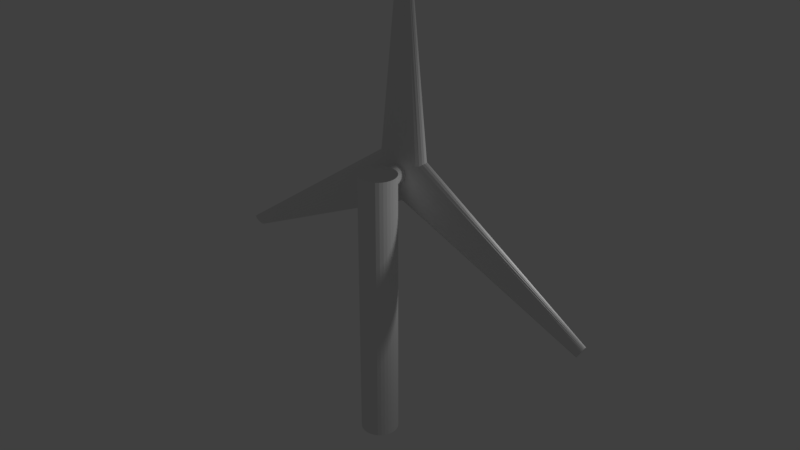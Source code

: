 # Source: newFan.blend  (saved by Blender 2.79.0; exported with 4.5.12 LTS)
import bpy
from mathutils import Matrix  # noqa: F401  (used for matrix-valued properties, if any)

bpy.ops.wm.read_factory_settings(use_empty=True)
scene = bpy.context.scene
scene.name = 'Scene'

# ---- collections
col_collection_1 = bpy.data.collections.new('Collection 1'); scene.collection.children.link(col_collection_1)

# ---- world
world_world = bpy.data.worlds.new('World'); scene.world = world_world
world_world.color = (0.05088, 0.05088, 0.05088)
world_world.use_sun_shadow = False
world_world.sun_shadow_jitter_overblur = 0.0
world_world.cycles.sampling_method = 'MANUAL'

# ---- lights
light_lamp = bpy.data.lights.new('Lamp', 'POINT')
light_lamp.transmission_factor = 0.0
light_lamp.cutoff_distance = 30.0
light_lamp.energy = 100.0
light_lamp.shadow_buffer_clip_start = 1.001
light_lamp.shadow_soft_size = 0.1
light_lamp.shadow_maximum_resolution = 0.006
light_lamp.use_absolute_resolution = True

# ---- meshes
me_cylinder = bpy.data.meshes.new('Cylinder')
me_cylinder.from_pydata([(-7.567e-08, 1.0, 0.0), (0.03258, 0.2083, 2.0), (0.1951, 0.9808, 0.0), (0.07259, 0.1471, 2.0), (0.3827, 0.9239, 0.0), (0.1098, 0.0802, 2.0), (0.5556, 0.8315, 0.0), (0.1428, 0.01025, 2.0), (0.7071, 0.7071, 0.0), (0.1703, -0.06008, 2.0), (0.8315, 0.5556, 0.0), (0.1913, -0.1281, 2.0), (0.9239, 0.3827, 0.0), (0.2049, -0.1912, 2.0), (0.9808, 0.1951, 0.0), (0.2106, -0.247, 2.0), (1.0, -2.365e-07, 0.0), (0.2083, -0.2932, 2.0), (0.9808, -0.1951, 0.0), (0.1979, -0.3282, 2.0), (0.9239, -0.3827, 0.0), (0.1799, -0.3506, 2.0), (0.8315, -0.5556, 0.0), (0.1551, -0.3595, 2.0), (0.7071, -0.7071, 0.0), (0.1242, -0.3546, 2.0), (0.5556, -0.8315, 0.0), (0.08862, -0.3361, 2.0), (0.3827, -0.9239, 0.0), (0.0496, -0.3046, 2.0), (0.1951, -0.9808, 0.0), (0.008675, -0.2615, 2.0), (-4.015e-07, -1.0, 0.0), (-0.03258, -0.2083, 2.0), (-0.1951, -0.9808, 0.0), (-0.07259, -0.1471, 2.0), (-0.3827, -0.9239, 0.0), (-0.1098, -0.0802, 2.0), (-0.5556, -0.8315, 0.0), (-0.1428, -0.01025, 2.0), (-0.7071, -0.7071, 0.0), (-0.1703, 0.06008, 2.0), (-0.8315, -0.5556, 0.0), (-0.1913, 0.1281, 2.0), (-0.9239, -0.3827, 0.0), (-0.2049, 0.1912, 2.0), (-0.9808, -0.1951, 0.0), (-0.2106, 0.247, 2.0), (-1.0, 6.536e-07, 0.0), (-0.2083, 0.2932, 2.0), (-0.9808, 0.1951, 0.0), (-0.1979, 0.3282, 2.0), (-0.9239, 0.3827, 0.0), (-0.1799, 0.3506, 2.0), (-0.8315, 0.5556, 0.0), (-0.1551, 0.3595, 2.0), (-0.7071, 0.7071, 0.0), (-0.1242, 0.3546, 2.0), (-0.5556, 0.8315, 0.0), (-0.08862, 0.3361, 2.0), (-0.3827, 0.9239, 0.0), (-0.0496, 0.3046, 2.0), (-0.1951, 0.9808, 0.0), (-0.008675, 0.2615, 2.0)], [], [(0, 1, 3, 2), (2, 3, 5, 4), (4, 5, 7, 6), (6, 7, 9, 8), (8, 9, 11, 10), (10, 11, 13, 12), (12, 13, 15, 14), (14, 15, 17, 16), (16, 17, 19, 18), (18, 19, 21, 20), (20, 21, 23, 22), (22, 23, 25, 24), (24, 25, 27, 26), (26, 27, 29, 28), (28, 29, 31, 30), (30, 31, 33, 32), (32, 33, 35, 34), (34, 35, 37, 36), (36, 37, 39, 38), (38, 39, 41, 40), (40, 41, 43, 42), (42, 43, 45, 44), (44, 45, 47, 46), (46, 47, 49, 48), (48, 49, 51, 50), (50, 51, 53, 52), (52, 53, 55, 54), (54, 55, 57, 56), (56, 57, 59, 58), (58, 59, 61, 60), (3, 1, 63, 61, 59, 57, 55, 53, 51, 49, 47, 45, 43, 41, 39, 37, 35, 33, 31, 29, 27, 25, 23, 21, 19, 17, 15, 13, 11, 9, 7, 5), (60, 61, 63, 62), (62, 63, 1, 0), (0, 2, 4, 6, 8, 10, 12, 14, 16, 18, 20, 22, 24, 26, 28, 30, 32, 34, 36, 38, 40, 42, 44, 46, 48, 50, 52, 54, 56, 58, 60, 62)])
me_cylinder.use_remesh_preserve_volume = False
me_cylinder.use_remesh_preserve_attributes = False
me_cylinder.use_mirror_vertex_groups = False
me_cylinder.update()
me_cylinder_002 = bpy.data.meshes.new('Cylinder.002')
me_cylinder_002.from_pydata([(-7.567e-08, 1.0, 0.0), (0.03258, 0.2083, 2.0), (0.1951, 0.9808, 0.0), (0.07259, 0.1471, 2.0), (0.3827, 0.9239, 0.0), (0.1098, 0.0802, 2.0), (0.5556, 0.8315, 0.0), (0.1428, 0.01025, 2.0), (0.7071, 0.7071, 0.0), (0.1703, -0.06008, 2.0), (0.8315, 0.5556, 0.0), (0.1913, -0.1281, 2.0), (0.9239, 0.3827, 0.0), (0.2049, -0.1912, 2.0), (0.9808, 0.1951, 0.0), (0.2106, -0.247, 2.0), (1.0, -2.365e-07, 0.0), (0.2083, -0.2932, 2.0), (0.9808, -0.1951, 0.0), (0.1979, -0.3282, 2.0), (0.9239, -0.3827, 0.0), (0.1799, -0.3506, 2.0), (0.8315, -0.5556, 0.0), (0.1551, -0.3595, 2.0), (0.7071, -0.7071, 0.0), (0.1242, -0.3546, 2.0), (0.5556, -0.8315, 0.0), (0.08862, -0.3361, 2.0), (0.3827, -0.9239, 0.0), (0.0496, -0.3046, 2.0), (0.1951, -0.9808, 0.0), (0.008675, -0.2615, 2.0), (-4.015e-07, -1.0, 0.0), (-0.03258, -0.2083, 2.0), (-0.1951, -0.9808, 0.0), (-0.07259, -0.1471, 2.0), (-0.3827, -0.9239, 0.0), (-0.1098, -0.0802, 2.0), (-0.5556, -0.8315, 0.0), (-0.1428, -0.01025, 2.0), (-0.7071, -0.7071, 0.0), (-0.1703, 0.06008, 2.0), (-0.8315, -0.5556, 0.0), (-0.1913, 0.1281, 2.0), (-0.9239, -0.3827, 0.0), (-0.2049, 0.1912, 2.0), (-0.9808, -0.1951, 0.0), (-0.2106, 0.247, 2.0), (-1.0, 6.536e-07, 0.0), (-0.2083, 0.2932, 2.0), (-0.9808, 0.1951, 0.0), (-0.1979, 0.3282, 2.0), (-0.9239, 0.3827, 0.0), (-0.1799, 0.3506, 2.0), (-0.8315, 0.5556, 0.0), (-0.1551, 0.3595, 2.0), (-0.7071, 0.7071, 0.0), (-0.1242, 0.3546, 2.0), (-0.5556, 0.8315, 0.0), (-0.08862, 0.3361, 2.0), (-0.3827, 0.9239, 0.0), (-0.0496, 0.3046, 2.0), (-0.1951, 0.9808, 0.0), (-0.008675, 0.2615, 2.0)], [], [(0, 1, 3, 2), (2, 3, 5, 4), (4, 5, 7, 6), (6, 7, 9, 8), (8, 9, 11, 10), (10, 11, 13, 12), (12, 13, 15, 14), (14, 15, 17, 16), (16, 17, 19, 18), (18, 19, 21, 20), (20, 21, 23, 22), (22, 23, 25, 24), (24, 25, 27, 26), (26, 27, 29, 28), (28, 29, 31, 30), (30, 31, 33, 32), (32, 33, 35, 34), (34, 35, 37, 36), (36, 37, 39, 38), (38, 39, 41, 40), (40, 41, 43, 42), (42, 43, 45, 44), (44, 45, 47, 46), (46, 47, 49, 48), (48, 49, 51, 50), (50, 51, 53, 52), (52, 53, 55, 54), (54, 55, 57, 56), (56, 57, 59, 58), (58, 59, 61, 60), (3, 1, 63, 61, 59, 57, 55, 53, 51, 49, 47, 45, 43, 41, 39, 37, 35, 33, 31, 29, 27, 25, 23, 21, 19, 17, 15, 13, 11, 9, 7, 5), (60, 61, 63, 62), (62, 63, 1, 0), (0, 2, 4, 6, 8, 10, 12, 14, 16, 18, 20, 22, 24, 26, 28, 30, 32, 34, 36, 38, 40, 42, 44, 46, 48, 50, 52, 54, 56, 58, 60, 62)])
me_cylinder_002.use_remesh_preserve_volume = False
me_cylinder_002.use_remesh_preserve_attributes = False
me_cylinder_002.use_mirror_vertex_groups = False
me_cylinder_002.update()
me_cylinder_001 = bpy.data.meshes.new('Cylinder.001')
me_cylinder_001.from_pydata([(-7.567e-08, 1.0, 0.0), (0.03258, 0.2083, 2.0), (0.1951, 0.9808, 0.0), (0.07259, 0.1471, 2.0), (0.3827, 0.9239, 0.0), (0.1098, 0.0802, 2.0), (0.5556, 0.8315, 0.0), (0.1428, 0.01025, 2.0), (0.7071, 0.7071, 0.0), (0.1703, -0.06008, 2.0), (0.8315, 0.5556, 0.0), (0.1913, -0.1281, 2.0), (0.9239, 0.3827, 0.0), (0.2049, -0.1912, 2.0), (0.9808, 0.1951, 0.0), (0.2106, -0.247, 2.0), (1.0, -2.365e-07, 0.0), (0.2083, -0.2932, 2.0), (0.9808, -0.1951, 0.0), (0.1979, -0.3282, 2.0), (0.9239, -0.3827, 0.0), (0.1799, -0.3506, 2.0), (0.8315, -0.5556, 0.0), (0.1551, -0.3595, 2.0), (0.7071, -0.7071, 0.0), (0.1242, -0.3546, 2.0), (0.5556, -0.8315, 0.0), (0.08862, -0.3361, 2.0), (0.3827, -0.9239, 0.0), (0.0496, -0.3046, 2.0), (0.1951, -0.9808, 0.0), (0.008675, -0.2615, 2.0), (-4.015e-07, -1.0, 0.0), (-0.03258, -0.2083, 2.0), (-0.1951, -0.9808, 0.0), (-0.07259, -0.1471, 2.0), (-0.3827, -0.9239, 0.0), (-0.1098, -0.0802, 2.0), (-0.5556, -0.8315, 0.0), (-0.1428, -0.01025, 2.0), (-0.7071, -0.7071, 0.0), (-0.1703, 0.06008, 2.0), (-0.8315, -0.5556, 0.0), (-0.1913, 0.1281, 2.0), (-0.9239, -0.3827, 0.0), (-0.2049, 0.1912, 2.0), (-0.9808, -0.1951, 0.0), (-0.2106, 0.247, 2.0), (-1.0, 6.536e-07, 0.0), (-0.2083, 0.2932, 2.0), (-0.9808, 0.1951, 0.0), (-0.1979, 0.3282, 2.0), (-0.9239, 0.3827, 0.0), (-0.1799, 0.3506, 2.0), (-0.8315, 0.5556, 0.0), (-0.1551, 0.3595, 2.0), (-0.7071, 0.7071, 0.0), (-0.1242, 0.3546, 2.0), (-0.5556, 0.8315, 0.0), (-0.08862, 0.3361, 2.0), (-0.3827, 0.9239, 0.0), (-0.0496, 0.3046, 2.0), (-0.1951, 0.9808, 0.0), (-0.008675, 0.2615, 2.0)], [], [(0, 1, 3, 2), (2, 3, 5, 4), (4, 5, 7, 6), (6, 7, 9, 8), (8, 9, 11, 10), (10, 11, 13, 12), (12, 13, 15, 14), (14, 15, 17, 16), (16, 17, 19, 18), (18, 19, 21, 20), (20, 21, 23, 22), (22, 23, 25, 24), (24, 25, 27, 26), (26, 27, 29, 28), (28, 29, 31, 30), (30, 31, 33, 32), (32, 33, 35, 34), (34, 35, 37, 36), (36, 37, 39, 38), (38, 39, 41, 40), (40, 41, 43, 42), (42, 43, 45, 44), (44, 45, 47, 46), (46, 47, 49, 48), (48, 49, 51, 50), (50, 51, 53, 52), (52, 53, 55, 54), (54, 55, 57, 56), (56, 57, 59, 58), (58, 59, 61, 60), (3, 1, 63, 61, 59, 57, 55, 53, 51, 49, 47, 45, 43, 41, 39, 37, 35, 33, 31, 29, 27, 25, 23, 21, 19, 17, 15, 13, 11, 9, 7, 5), (60, 61, 63, 62), (62, 63, 1, 0), (0, 2, 4, 6, 8, 10, 12, 14, 16, 18, 20, 22, 24, 26, 28, 30, 32, 34, 36, 38, 40, 42, 44, 46, 48, 50, 52, 54, 56, 58, 60, 62)])
me_cylinder_001.use_remesh_preserve_volume = False
me_cylinder_001.use_remesh_preserve_attributes = False
me_cylinder_001.use_mirror_vertex_groups = False
me_cylinder_001.update()
me_cylinder_004 = bpy.data.meshes.new('Cylinder.004')
me_cylinder_004.from_pydata([(0.0, 1.0, -1.0), (0.0, 1.0, 1.0), (0.1951, 0.9808, -1.0), (0.1951, 0.9808, 1.0), (0.3827, 0.9239, -1.0), (0.3827, 0.9239, 1.0), (0.5556, 0.8315, -1.0), (0.5556, 0.8315, 1.0), (0.7071, 0.7071, -1.0), (0.7071, 0.7071, 1.0), (0.8315, 0.5556, -1.0), (0.8315, 0.5556, 1.0), (0.9239, 0.3827, -1.0), (0.9239, 0.3827, 1.0), (0.9808, 0.1951, -1.0), (0.9808, 0.1951, 1.0), (1.0, 7.55e-08, -1.0), (1.0, 7.55e-08, 1.0), (0.9808, -0.1951, -1.0), (0.9808, -0.1951, 1.0), (0.9239, -0.3827, -1.0), (0.9239, -0.3827, 1.0), (0.8315, -0.5556, -1.0), (0.8315, -0.5556, 1.0), (0.7071, -0.7071, -1.0), (0.7071, -0.7071, 1.0), (0.5556, -0.8315, -1.0), (0.5556, -0.8315, 1.0), (0.3827, -0.9239, -1.0), (0.3827, -0.9239, 1.0), (0.1951, -0.9808, -1.0), (0.1951, -0.9808, 1.0), (-3.258e-07, -1.0, -1.0), (-3.258e-07, -1.0, 1.0), (-0.1951, -0.9808, -1.0), (-0.1951, -0.9808, 1.0), (-0.3827, -0.9239, -1.0), (-0.3827, -0.9239, 1.0), (-0.5556, -0.8315, -1.0), (-0.5556, -0.8315, 1.0), (-0.7071, -0.7071, -1.0), (-0.7071, -0.7071, 1.0), (-0.8315, -0.5556, -1.0), (-0.8315, -0.5556, 1.0), (-0.9239, -0.3827, -1.0), (-0.9239, -0.3827, 1.0), (-0.9808, -0.1951, -1.0), (-0.9808, -0.1951, 1.0), (-1.0, 9.656e-07, -1.0), (-1.0, 9.656e-07, 1.0), (-0.9808, 0.1951, -1.0), (-0.9808, 0.1951, 1.0), (-0.9239, 0.3827, -1.0), (-0.9239, 0.3827, 1.0), (-0.8315, 0.5556, -1.0), (-0.8315, 0.5556, 1.0), (-0.7071, 0.7071, -1.0), (-0.7071, 0.7071, 1.0), (-0.5556, 0.8315, -1.0), (-0.5556, 0.8315, 1.0), (-0.3827, 0.9239, -1.0), (-0.3827, 0.9239, 1.0), (-0.1951, 0.9808, -1.0), (-0.1951, 0.9808, 1.0)], [], [(0, 1, 3, 2), (2, 3, 5, 4), (4, 5, 7, 6), (6, 7, 9, 8), (8, 9, 11, 10), (10, 11, 13, 12), (12, 13, 15, 14), (14, 15, 17, 16), (16, 17, 19, 18), (18, 19, 21, 20), (20, 21, 23, 22), (22, 23, 25, 24), (24, 25, 27, 26), (26, 27, 29, 28), (28, 29, 31, 30), (30, 31, 33, 32), (32, 33, 35, 34), (34, 35, 37, 36), (36, 37, 39, 38), (38, 39, 41, 40), (40, 41, 43, 42), (42, 43, 45, 44), (44, 45, 47, 46), (46, 47, 49, 48), (48, 49, 51, 50), (50, 51, 53, 52), (52, 53, 55, 54), (54, 55, 57, 56), (56, 57, 59, 58), (58, 59, 61, 60), (3, 1, 63, 61, 59, 57, 55, 53, 51, 49, 47, 45, 43, 41, 39, 37, 35, 33, 31, 29, 27, 25, 23, 21, 19, 17, 15, 13, 11, 9, 7, 5), (60, 61, 63, 62), (62, 63, 1, 0), (0, 2, 4, 6, 8, 10, 12, 14, 16, 18, 20, 22, 24, 26, 28, 30, 32, 34, 36, 38, 40, 42, 44, 46, 48, 50, 52, 54, 56, 58, 60, 62)])
me_cylinder_004.use_remesh_preserve_volume = False
me_cylinder_004.use_remesh_preserve_attributes = False
me_cylinder_004.use_mirror_vertex_groups = False
me_cylinder_004.update()
me_cylinder_003 = bpy.data.meshes.new('Cylinder.003')
me_cylinder_003.from_pydata([(0.0, 1.0, -1.0), (0.0, 1.0, 1.0), (0.1951, 0.9808, -1.0), (0.1951, 0.9808, 1.0), (0.3827, 0.9239, -1.0), (0.3827, 0.9239, 1.0), (0.5556, 0.8315, -1.0), (0.5556, 0.8315, 1.0), (0.7071, 0.7071, -1.0), (0.7071, 0.7071, 1.0), (0.8315, 0.5556, -1.0), (0.8315, 0.5556, 1.0), (0.9239, 0.3827, -1.0), (0.9239, 0.3827, 1.0), (0.9808, 0.1951, -1.0), (0.9808, 0.1951, 1.0), (1.0, 7.55e-08, -1.0), (1.0, 7.55e-08, 1.0), (0.9808, -0.1951, -1.0), (0.9808, -0.1951, 1.0), (0.9239, -0.3827, -1.0), (0.9239, -0.3827, 1.0), (0.8315, -0.5556, -1.0), (0.8315, -0.5556, 1.0), (0.7071, -0.7071, -1.0), (0.7071, -0.7071, 1.0), (0.5556, -0.8315, -1.0), (0.5556, -0.8315, 1.0), (0.3827, -0.9239, -1.0), (0.3827, -0.9239, 1.0), (0.1951, -0.9808, -1.0), (0.1951, -0.9808, 1.0), (-3.258e-07, -1.0, -1.0), (-3.258e-07, -1.0, 1.0), (-0.1951, -0.9808, -1.0), (-0.1951, -0.9808, 1.0), (-0.3827, -0.9239, -1.0), (-0.3827, -0.9239, 1.0), (-0.5556, -0.8315, -1.0), (-0.5556, -0.8315, 1.0), (-0.7071, -0.7071, -1.0), (-0.7071, -0.7071, 1.0), (-0.8315, -0.5556, -1.0), (-0.8315, -0.5556, 1.0), (-0.9239, -0.3827, -1.0), (-0.9239, -0.3827, 1.0), (-0.9808, -0.1951, -1.0), (-0.9808, -0.1951, 1.0), (-1.0, 9.656e-07, -1.0), (-1.0, 9.656e-07, 1.0), (-0.9808, 0.1951, -1.0), (-0.9808, 0.1951, 1.0), (-0.9239, 0.3827, -1.0), (-0.9239, 0.3827, 1.0), (-0.8315, 0.5556, -1.0), (-0.8315, 0.5556, 1.0), (-0.7071, 0.7071, -1.0), (-0.7071, 0.7071, 1.0), (-0.5556, 0.8315, -1.0), (-0.5556, 0.8315, 1.0), (-0.3827, 0.9239, -1.0), (-0.3827, 0.9239, 1.0), (-0.1951, 0.9808, -1.0), (-0.1951, 0.9808, 1.0)], [], [(0, 1, 3, 2), (2, 3, 5, 4), (4, 5, 7, 6), (6, 7, 9, 8), (8, 9, 11, 10), (10, 11, 13, 12), (12, 13, 15, 14), (14, 15, 17, 16), (16, 17, 19, 18), (18, 19, 21, 20), (20, 21, 23, 22), (22, 23, 25, 24), (24, 25, 27, 26), (26, 27, 29, 28), (28, 29, 31, 30), (30, 31, 33, 32), (32, 33, 35, 34), (34, 35, 37, 36), (36, 37, 39, 38), (38, 39, 41, 40), (40, 41, 43, 42), (42, 43, 45, 44), (44, 45, 47, 46), (46, 47, 49, 48), (48, 49, 51, 50), (50, 51, 53, 52), (52, 53, 55, 54), (54, 55, 57, 56), (56, 57, 59, 58), (58, 59, 61, 60), (3, 1, 63, 61, 59, 57, 55, 53, 51, 49, 47, 45, 43, 41, 39, 37, 35, 33, 31, 29, 27, 25, 23, 21, 19, 17, 15, 13, 11, 9, 7, 5), (60, 61, 63, 62), (62, 63, 1, 0), (0, 2, 4, 6, 8, 10, 12, 14, 16, 18, 20, 22, 24, 26, 28, 30, 32, 34, 36, 38, 40, 42, 44, 46, 48, 50, 52, 54, 56, 58, 60, 62)])
me_cylinder_003.use_remesh_preserve_volume = False
me_cylinder_003.use_remesh_preserve_attributes = False
me_cylinder_003.use_mirror_vertex_groups = False
me_cylinder_003.update()
arm_armature = bpy.data.armatures.new('Armature')  # bones are not reproduced

# ---- objects
ob_armature = bpy.data.objects.new('Armature', arm_armature)
ob_topblade = bpy.data.objects.new('TopBlade', me_cylinder)
ob_leftblade = bpy.data.objects.new('LeftBlade', me_cylinder_002)
ob_rightblade = bpy.data.objects.new('RightBlade', me_cylinder_001)
ob_stand = bpy.data.objects.new('Stand', me_cylinder_004)
ob_connector = bpy.data.objects.new('Connector', me_cylinder_003)
ob_lamp = bpy.data.objects.new('Lamp', light_lamp)

# ---- transforms, parenting, visibility, modifiers, constraints
ob_armature.location = (4.54e-08, 6.24e-08, 5.8)
ob_armature.lineart.crease_threshold = 0.0
ob_topblade.parent = ob_armature
ob_topblade.matrix_parent_inverse = Matrix(((1.0, 0.0, 0.0, -4.54e-08), (0.0, 1.0, 0.0, -6.24e-08), (0.0, 0.0, 1.0, -5.8), (0.0, 0.0, 0.0, 1.0)))
ob_topblade.location = (4.54e-08, 6.24e-08, 5.8)
ob_topblade.scale = (0.6, 0.2, 2.5)
ob_topblade.lineart.crease_threshold = 0.0
_vg = ob_topblade.vertex_groups.new(name='Bone')
for _i, _w in zip([0, 1, 2, 3, 4, 5, 6, 7, 8, 9, 10, 11, 12, 13, 14, 15, 16, 17, 18, 19, 20, 21, 22, 23, 24, 25, 26, 27, 28, 29, 30, 31, 32, 33, 34, 35, 36, 37, 38, 39, 40, 41, 42, 43, 44, 45, 46, 47, 48, 49, 50, 51, 52, 53, 54, 55, 56, 57, 58, 59, 60, 61, 62, 63], [1.0, 1.0, 1.0, 1.0, 1.0, 1.0, 1.0, 1.0, 1.0, 1.0, 1.0, 1.0, 1.0, 1.0, 1.0, 1.0, 1.0, 1.0, 1.0, 1.0, 1.0, 1.0, 1.0, 1.0, 1.0, 1.0, 1.0, 1.0, 1.0, 1.0, 1.0, 1.0, 1.0, 1.0, 1.0, 1.0, 1.0, 1.0, 1.0, 1.0, 1.0, 1.0, 1.0, 1.0, 1.0, 1.0, 1.0, 1.0, 1.0, 1.0, 1.0, 1.0, 1.0, 1.0, 1.0, 1.0, 1.0, 1.0, 1.0, 1.0, 1.0, 1.0, 1.0, 1.0]): _vg.add([_i], _w, 'REPLACE')
_m = ob_topblade.modifiers.new('Armature', 'ARMATURE')
_m.object = ob_armature
ob_leftblade.parent = ob_armature
ob_leftblade.matrix_parent_inverse = Matrix(((1.0, 0.0, 0.0, -4.54e-08), (0.0, 1.0, 0.0, -6.24e-08), (0.0, 0.0, 1.0, -5.8), (0.0, 0.0, 0.0, 1.0)))
ob_leftblade.location = (0.0, 0.0, 5.8)
ob_leftblade.rotation_euler = (0.0, 2.094, 0.0)
ob_leftblade.scale = (0.6, 0.2, 2.5)
ob_leftblade.lineart.crease_threshold = 0.0
_vg = ob_leftblade.vertex_groups.new(name='Bone')
for _i, _w in zip([0, 1, 2, 3, 4, 5, 6, 7, 8, 9, 10, 11, 12, 13, 14, 15, 16, 17, 18, 19, 20, 21, 22, 23, 24, 25, 26, 27, 28, 29, 30, 31, 32, 33, 34, 35, 36, 37, 38, 39, 40, 41, 42, 43, 44, 45, 46, 47, 48, 49, 50, 51, 52, 53, 54, 55, 56, 57, 58, 59, 60, 61, 62, 63], [1.0, 1.0, 1.0, 1.0, 1.0, 1.0, 1.0, 1.0, 1.0, 1.0, 1.0, 1.0, 1.0, 1.0, 1.0, 1.0, 1.0, 1.0, 1.0, 1.0, 1.0, 1.0, 1.0, 1.0, 1.0, 1.0, 1.0, 1.0, 1.0, 1.0, 1.0, 1.0, 1.0, 1.0, 1.0, 1.0, 1.0, 1.0, 1.0, 1.0, 1.0, 1.0, 1.0, 1.0, 1.0, 1.0, 1.0, 1.0, 1.0, 1.0, 1.0, 1.0, 1.0, 1.0, 1.0, 1.0, 1.0, 1.0, 1.0, 1.0, 1.0, 1.0, 1.0, 1.0]): _vg.add([_i], _w, 'REPLACE')
_m = ob_leftblade.modifiers.new('Armature', 'ARMATURE')
_m.object = ob_armature
ob_rightblade.parent = ob_armature
ob_rightblade.matrix_parent_inverse = Matrix(((1.0, 0.0, 0.0, -4.54e-08), (0.0, 1.0, 0.0, -6.24e-08), (0.0, 0.0, 1.0, -5.8), (0.0, 0.0, 0.0, 1.0)))
ob_rightblade.location = (0.0, 0.0, 5.8)
ob_rightblade.rotation_euler = (0.0, -2.094, 0.0)
ob_rightblade.scale = (0.6, 0.2, 2.5)
ob_rightblade.lineart.crease_threshold = 0.0
_vg = ob_rightblade.vertex_groups.new(name='Bone')
for _i, _w in zip([0, 1, 2, 3, 4, 5, 6, 7, 8, 9, 10, 11, 12, 13, 14, 15, 16, 17, 18, 19, 20, 21, 22, 23, 24, 25, 26, 27, 28, 29, 30, 31, 32, 33, 34, 35, 36, 37, 38, 39, 40, 41, 42, 43, 44, 45, 46, 47, 48, 49, 50, 51, 52, 53, 54, 55, 56, 57, 58, 59, 60, 61, 62, 63], [1.0, 1.0, 1.0, 1.0, 1.0, 1.0, 1.0, 1.0, 1.0, 1.0, 1.0, 1.0, 1.0, 1.0, 1.0, 1.0, 1.0, 1.0, 1.0, 1.0, 1.0, 1.0, 1.0, 1.0, 1.0, 1.0, 1.0, 1.0, 1.0, 1.0, 1.0, 1.0, 1.0, 1.0, 1.0, 1.0, 1.0, 1.0, 1.0, 1.0, 1.0, 1.0, 1.0, 1.0, 1.0, 1.0, 1.0, 1.0, 1.0, 1.0, 1.0, 1.0, 1.0, 1.0, 1.0, 1.0, 1.0, 1.0, 1.0, 1.0, 1.0, 1.0, 1.0, 1.0]): _vg.add([_i], _w, 'REPLACE')
_m = ob_rightblade.modifiers.new('Armature', 'ARMATURE')
_m.object = ob_armature
ob_stand.location = (4.54e-08, -0.8, 3.0)
ob_stand.scale = (0.4, 0.4, 3.0)
ob_stand.lineart.crease_threshold = 0.0
ob_connector.location = (4.54e-08, -0.3, 5.8)
ob_connector.rotation_euler = (1.571, 0.0, 0.0)
ob_connector.scale = (0.2, 0.2, 0.3)
ob_connector.lineart.crease_threshold = 0.0
ob_lamp.location = (4.076, 1.005, 5.904)
ob_lamp.rotation_euler = (0.6503, 0.05522, 1.866)
ob_lamp.lock_rotations_4d = False
ob_lamp.empty_display_type = 'ARROWS'
ob_lamp.color = (0.0, 0.0, 0.0, 0.0)
ob_lamp.lineart.crease_threshold = 0.0

# ---- collection membership
col_collection_1.objects.link(ob_armature)
col_collection_1.objects.link(ob_topblade)
col_collection_1.objects.link(ob_leftblade)
col_collection_1.objects.link(ob_rightblade)
col_collection_1.objects.link(ob_stand)
col_collection_1.objects.link(ob_connector)
col_collection_1.objects.link(ob_lamp)

# ---- scene / render settings (as saved in the file)
scene.frame_start = 1; scene.frame_end = 60; scene.frame_set(4)
scene.render.engine = 'BLENDER_EEVEE_NEXT'
scene.render.resolution_percentage = 50
scene.render.dither_intensity = 0.0
scene.cycles.use_denoising = False
scene.cycles.samples = 128
scene.cycles.sampling_pattern = 'TABULATED_SOBOL'
scene.cycles.use_adaptive_sampling = False
scene.cycles.use_light_tree = False
scene.cycles.blur_glossy = 0.0
scene.cycles.sample_clamp_indirect = 0.0
scene.view_settings.view_transform = 'Standard'
bpy.context.view_layer.update()

# ---- added for rendering (the .blend has no active camera): camera
cam_auto = bpy.data.cameras.new('AutoCamera')
cam_auto.lens = 50.0
cam_auto.sensor_width = 36.0
cam_auto.clip_end = 1000.0
ob_auto_camera = bpy.data.objects.new('AutoCamera', cam_auto)
scene.collection.objects.link(ob_auto_camera)
ob_auto_camera.location = (12.9226, -15.6277, 14.9624)
ob_auto_camera.rotation_euler = (1.09748, -7.21219e-08, 0.694738)
scene.camera = ob_auto_camera
bpy.context.view_layer.update()
